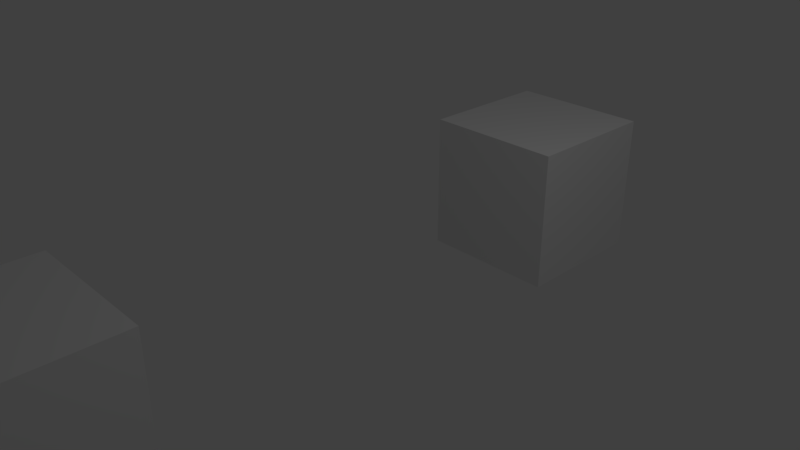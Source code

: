 # Source: boxes.blend  (saved by Blender 2.78.0; exported with 4.5.12 LTS)
import bpy
from mathutils import Matrix  # noqa: F401  (used for matrix-valued properties, if any)

bpy.ops.wm.read_factory_settings(use_empty=True)
scene = bpy.context.scene
scene.name = 'Scene'

# ---- collections
col_collection_1 = bpy.data.collections.new('Collection 1'); scene.collection.children.link(col_collection_1)

# ---- materials (node trees are filled in below, after node groups)
mat_mat01 = bpy.data.materials.new('mat01')
mat_mat01.alpha_threshold = 0.0
mat_mat01.use_transparent_shadow = False
mat_mat01.roughness = 0.5
mat_mat01.line_color = (0.0, 0.0, 0.0, 1.0)

# ---- material node trees

# ---- world
world_world = bpy.data.worlds.new('World'); scene.world = world_world
world_world.color = (0.05088, 0.05088, 0.05088)
world_world.use_sun_shadow = False
world_world.sun_shadow_jitter_overblur = 0.0
world_world.cycles.sampling_method = 'MANUAL'

# ---- cameras
cam_camera = bpy.data.cameras.new('Camera')
cam_camera.clip_end = 100.0
cam_camera.lens = 35.0
cam_camera.sensor_width = 32.0
cam_camera.sensor_height = 18.0
cam_camera.ortho_scale = 7.314
cam_camera.dof.focus_distance = 0.0
cam_camera.dof.aperture_fstop = 128.0

# ---- lights
light_lamp = bpy.data.lights.new('Lamp', 'POINT')
light_lamp.transmission_factor = 0.0
light_lamp.cutoff_distance = 30.0
light_lamp.energy = 100.0
light_lamp.shadow_buffer_clip_start = 1.001
light_lamp.shadow_soft_size = 0.1
light_lamp.shadow_maximum_resolution = 0.006
light_lamp.use_absolute_resolution = True

# ---- meshes
me_cube_001 = bpy.data.meshes.new('Cube.001')
me_cube_001.from_pydata([(1.0, 1.0, -1.0), (1.0, -1.0, -1.0), (-1.0, -1.0, -1.0), (-1.0, 1.0, -1.0), (1.0, 1.0, 1.0), (1.0, -1.0, 1.0), (-1.0, -1.0, 1.0), (-1.0, 1.0, 1.0)], [], [(0, 1, 2, 3), (4, 7, 6, 5), (0, 4, 5, 1), (1, 5, 6, 2), (2, 6, 7, 3), (4, 0, 3, 7)])
_uv = me_cube_001.uv_layers.new(name='TextureAtlas')
_uv.uv.foreach_set('vector', [0.4384, 0.2631, 0.3697, 0.2631, 0.3697, 0.1944, 0.4384, 0.1944, 0.4522, 0.1806, 0.4522, 0.1119, 0.5209, 0.1119, 0.5209, 0.1806, 0.3697, 0.02943, 0.4384, 0.02943, 0.4384, 0.09816, 0.3697, 0.09816, 0.2872, 0.2631, 0.2872, 0.1944, 0.356, 0.1944, 0.356, 0.2631, 0.356, 0.3456, 0.2872, 0.3456, 0.2872, 0.2768, 0.356, 0.2768, 0.5347, 0.1119, 0.6034, 0.1119, 0.6034, 0.1806, 0.5347, 0.1806])
me_cube_001.materials.append(mat_mat01)
me_cube_001.use_remesh_preserve_volume = False
me_cube_001.use_remesh_preserve_attributes = False
me_cube_001.use_mirror_vertex_groups = False
me_cube_001.update()
me_cube = bpy.data.meshes.new('Cube')
me_cube.from_pydata([(1.0, 1.0, -1.0), (1.0, -1.0, -1.0), (-1.0, -1.0, -1.0), (-1.0, 1.0, -1.0), (1.0, 1.0, 1.0), (1.0, -1.0, 1.0), (-1.0, -1.0, 1.0), (-1.0, 1.0, 1.0)], [], [(0, 1, 2, 3), (4, 7, 6, 5), (0, 4, 5, 1), (1, 5, 6, 2), (2, 6, 7, 3), (4, 0, 3, 7)])
_uv = me_cube.uv_layers.new(name='TextureAtlas')
_uv.uv.foreach_set('vector', [0.1868, 0.2619, 0.1868, 0.1906, 0.2582, 0.1906, 0.2582, 0.2619, 0.1012, 0.1049, 0.1726, 0.1049, 0.1726, 0.1763, 0.1012, 0.1763, 0.08691, 0.09067, 0.01555, 0.09067, 0.01555, 0.01931, 0.08691, 0.01931, 0.01555, 0.1763, 0.01555, 0.1049, 0.08691, 0.1049, 0.08691, 0.1763, 0.2582, 0.09067, 0.1868, 0.09067, 0.1868, 0.01931, 0.2582, 0.01931, 0.2725, 0.01931, 0.3438, 0.01931, 0.3438, 0.09067, 0.2725, 0.09067])
me_cube.materials.append(mat_mat01)
me_cube.use_remesh_preserve_volume = False
me_cube.use_remesh_preserve_attributes = False
me_cube.use_mirror_vertex_groups = False
me_cube.update()

# ---- objects
ob_box02 = bpy.data.objects.new('box02', me_cube_001)
ob_box01 = bpy.data.objects.new('box01', me_cube)
ob_lamp = bpy.data.objects.new('Lamp', light_lamp)
ob_camera = bpy.data.objects.new('Camera', cam_camera)

# ---- transforms, parenting, visibility, modifiers, constraints
ob_box02.location = (0.0, 3.3, 0.0)
ob_box02.lock_rotations_4d = False
ob_box02.empty_display_type = 'ARROWS'
ob_box02.lineart.crease_threshold = 0.0
ob_box01.location = (0.0, -4.647, 0.0)
ob_box01.lock_rotations_4d = False
ob_box01.empty_display_type = 'ARROWS'
ob_box01.lineart.crease_threshold = 0.0
ob_lamp.location = (4.076, 1.005, 5.904)
ob_lamp.rotation_euler = (0.6503, 0.05522, 1.866)
ob_lamp.lock_rotations_4d = False
ob_lamp.empty_display_type = 'ARROWS'
ob_lamp.color = (0.0, 0.0, 0.0, 0.0)
ob_lamp.lineart.crease_threshold = 0.0
ob_camera.location = (7.481, -6.508, 5.344)
ob_camera.rotation_euler = (1.109, 0.0, 0.8149)
ob_camera.lock_rotations_4d = False
ob_camera.empty_display_type = 'ARROWS'
ob_camera.color = (0.0, 0.0, 0.0, 0.0)
ob_camera.display_type = 'WIRE'
ob_camera.lineart.crease_threshold = 0.0

# ---- collection membership
col_collection_1.objects.link(ob_box02)
col_collection_1.objects.link(ob_box01)
col_collection_1.objects.link(ob_lamp)
col_collection_1.objects.link(ob_camera)

# ---- scene / render settings (as saved in the file)
scene.camera = ob_camera
scene.frame_start = 1; scene.frame_end = 250; scene.frame_set(1)
scene.render.engine = 'BLENDER_EEVEE_NEXT'
scene.render.resolution_percentage = 50
scene.render.dither_intensity = 0.0
scene.cycles.use_denoising = False
scene.cycles.samples = 128
scene.cycles.sampling_pattern = 'TABULATED_SOBOL'
scene.cycles.light_sampling_threshold = 0.0
scene.cycles.use_adaptive_sampling = False
scene.cycles.use_light_tree = False
scene.cycles.blur_glossy = 0.0
scene.cycles.sample_clamp_indirect = 0.0
scene.view_settings.view_transform = 'Standard'
bpy.context.view_layer.update()
